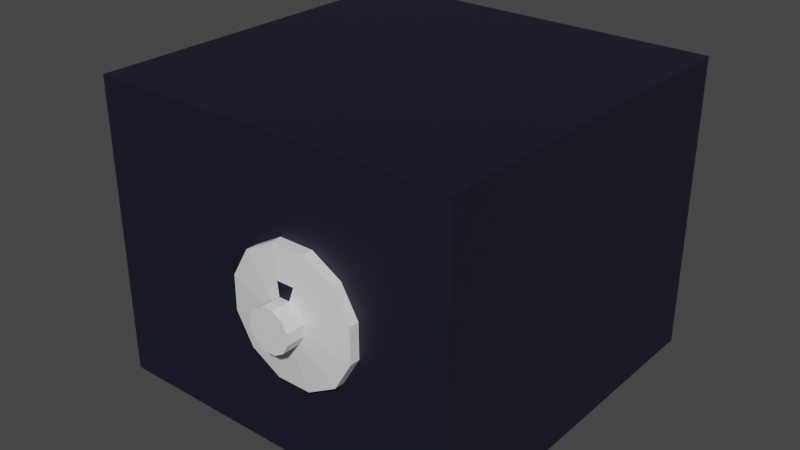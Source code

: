 # Source: safe.blend  (saved by Blender 2.92.15; exported with 4.5.12 LTS)
import bpy
from mathutils import Matrix  # noqa: F401  (used for matrix-valued properties, if any)

bpy.ops.wm.read_factory_settings(use_empty=True)
scene = bpy.context.scene
scene.name = 'Scene'

# ---- collections
col_collection = bpy.data.collections.new('Collection'); scene.collection.children.link(col_collection)

# ---- materials (node trees are filled in below, after node groups)
mat_material = bpy.data.materials.new('Material')
mat_material.alpha_threshold = 0.0
mat_material.use_transparent_shadow = False
mat_material.line_color = (0.0, 0.0, 0.0, 1.0)
mat_knob = bpy.data.materials.new('knob')
mat_knob.use_transparent_shadow = False

# ---- material node trees
mat_material.use_nodes = True; mat_material.node_tree.nodes.clear()
_N = mat_material.node_tree.nodes; _L = mat_material.node_tree.links
n0 = _N.new('ShaderNodeOutputMaterial'); n0.name = 'Material Output'; n0.location = (300, 300)
n1 = _N.new('ShaderNodeBsdfPrincipled'); n1.name = 'Principled BSDF'; n1.location = (10, 300)
n1.distribution = 'GGX'
n1.subsurface_method = 'BURLEY'
n1.inputs[0].default_value = (0.0, 0.001407, 0.01429, 1.0)
n1.inputs[2].default_value = 0.6618
n1.inputs[3].default_value = 1.45
n1.inputs[13].default_value = 0.7206
n1.inputs[27].default_value = (0.0, 0.0, 0.0, 1.0)
n1.inputs[28].default_value = 1.0
_L.new(n1.outputs[0], n0.inputs[0])
n0.is_active_output = True
mat_knob.use_nodes = True; mat_knob.node_tree.nodes.clear()
_N = mat_knob.node_tree.nodes; _L = mat_knob.node_tree.links
n0 = _N.new('ShaderNodeBsdfPrincipled'); n0.name = 'Principled BSDF'; n0.location = (10, 300)
n0.distribution = 'GGX'
n0.subsurface_method = 'BURLEY'
n0.inputs[3].default_value = 1.45
n0.inputs[27].default_value = (0.0, 0.0, 0.0, 1.0)
n0.inputs[28].default_value = 1.0
n1 = _N.new('ShaderNodeOutputMaterial'); n1.name = 'Material Output'; n1.location = (300, 300)
_L.new(n0.outputs[0], n1.inputs[0])
n1.is_active_output = True

# ---- world
world_world = bpy.data.worlds.new('World'); scene.world = world_world
world_world.use_nodes = True; world_world.node_tree.nodes.clear()
_N = world_world.node_tree.nodes; _L = world_world.node_tree.links
n0 = _N.new('ShaderNodeOutputWorld'); n0.name = 'World Output'; n0.location = (300, 300)
n1 = _N.new('ShaderNodeBackground'); n1.name = 'Background'; n1.location = (10, 300)
n1.inputs[0].default_value = (0.05088, 0.05088, 0.05088, 1.0)
_L.new(n1.outputs[0], n0.inputs[0])
n0.is_active_output = True
world_world.color = (0.05088, 0.05088, 0.05088)
world_world.use_sun_shadow = False
world_world.sun_shadow_jitter_overblur = 0.0

# ---- meshes
me_cube_001 = bpy.data.meshes.new('Cube.001')
me_cube_001.from_pydata([(-0.75, -0.8, 0.25), (-0.75, -0.8, 1.35), (-1.0, 1.0, 0.0), (-1.0, 1.0, 1.6), (0.75, -0.8, 0.25), (0.75, -0.8, 1.35), (1.0, 1.0, 0.0), (1.0, 1.0, 1.6), (-1.0, -0.8, 0.0), (-1.0, -0.8, 1.6), (1.0, -0.8, 1.6), (1.0, -0.8, 0.0), (-0.75, 0.8, 0.25), (-0.75, 0.8, 1.35), (0.75, 0.8, 1.35), (0.75, 0.8, 0.25)], [], [(8, 9, 3, 2), (2, 3, 7, 6), (6, 7, 10, 11), (5, 1, 13, 14), (2, 6, 11, 8), (7, 3, 9, 10), (0, 1, 9, 8), (5, 4, 11, 10), (4, 0, 8, 11), (1, 5, 10, 9), (15, 14, 13, 12), (4, 5, 14, 15), (0, 4, 15, 12), (1, 0, 12, 13)])
_uv = me_cube_001.uv_layers.new(name='UVMap')
_uv.uv.foreach_set('vector', [0.375, 0.0, 0.625, 0.0, 0.625, 0.25, 0.375, 0.25, 0.375, 0.25, 0.625, 0.25, 0.625, 0.5, 0.375, 0.5, 0.375, 0.5, 0.625, 0.5, 0.625, 0.75, 0.375, 0.75, 0.5938, 0.7813, 0.5937, 0.9688, 0.5937, 0.9688, 0.5938, 0.7813, 0.125, 0.5, 0.375, 0.5, 0.375, 0.75, 0.125, 0.75, 0.625, 0.5, 0.875, 0.5, 0.875, 0.75, 0.625, 0.75, 0.4063, 0.9688, 0.5937, 0.9688, 0.625, 1.0, 0.375, 1.0, 0.5938, 0.7813, 0.4063, 0.7813, 0.375, 0.75, 0.625, 0.75, 0.4063, 0.7813, 0.4063, 0.9688, 0.375, 1.0, 0.375, 0.75, 0.5937, 0.9688, 0.5938, 0.7813, 0.625, 0.75, 0.625, 1.0, 0.4063, 0.7813, 0.5938, 0.7813, 0.5937, 0.9688, 0.4063, 0.9688, 0.4063, 0.7813, 0.5938, 0.7813, 0.5938, 0.7813, 0.4063, 0.7813, 0.4063, 0.9688, 0.4063, 0.7813, 0.4063, 0.7813, 0.4063, 0.9688, 0.5937, 0.9688, 0.4063, 0.9688, 0.4063, 0.9688, 0.5937, 0.9688])
me_cube_001.materials.append(mat_material)
me_cube_001.use_remesh_fix_poles = True
me_cube_001.use_remesh_preserve_attributes = False
me_cube_001.use_mirror_vertex_groups = False
me_cube_001.update()
me_cube_002 = bpy.data.meshes.new('Cube.002')
me_cube_002.from_pydata([(0.0, -0.2, -0.8), (0.0, -0.2, 0.8), (0.0, -4.768e-08, -0.8), (0.0, -4.768e-08, 0.8), (2.0, -0.2, -0.8), (2.0, -0.2, 0.8), (2.0, -4.768e-08, -0.8), (2.0, -4.768e-08, 0.8)], [], [(0, 1, 3, 2), (2, 3, 7, 6), (6, 7, 5, 4), (4, 5, 1, 0), (2, 6, 4, 0), (7, 3, 1, 5)])
_uv = me_cube_002.uv_layers.new(name='UVMap')
_uv.uv.foreach_set('vector', [0.375, 0.0, 0.625, 0.0, 0.625, 0.25, 0.375, 0.25, 0.375, 0.25, 0.625, 0.25, 0.625, 0.5, 0.375, 0.5, 0.375, 0.5, 0.625, 0.5, 0.625, 0.75, 0.375, 0.75, 0.375, 0.75, 0.625, 0.75, 0.625, 1.0, 0.375, 1.0, 0.125, 0.5, 0.375, 0.5, 0.375, 0.75, 0.125, 0.75, 0.625, 0.5, 0.875, 0.5, 0.875, 0.75, 0.625, 0.75])
me_cube_002.materials.append(mat_material)
me_cube_002.use_remesh_fix_poles = True
me_cube_002.use_remesh_preserve_attributes = False
me_cube_002.use_mirror_vertex_groups = False
me_cube_002.update()
me_cylinder_001 = bpy.data.meshes.new('Cylinder.001')
me_cylinder_001.from_pydata([(0.2475, 1.202e-07, 0.2475), (0.0795, -0.098, 0.0795), (0.3381, 1.288e-07, 0.09059), (0.1086, -0.098, 0.0291), (0.3381, 1.192e-07, -0.09059), (0.1086, -0.098, -0.0291), (0.2475, 9.379e-08, -0.2475), (0.0795, -0.098, -0.0795), (0.09059, 5.949e-08, -0.3381), (0.0291, -0.098, -0.1086), (-0.09059, 2.548e-08, -0.3381), (-0.0291, -0.098, -0.1086), (-0.2475, 8.596e-10, -0.2475), (-0.0795, -0.098, -0.0795), (-0.3381, -7.771e-09, -0.09059), (-0.1086, -0.098, -0.0291), (-0.3381, 1.901e-09, 0.09059), (-0.1086, -0.098, 0.0291), (-0.2475, 2.728e-08, 0.2475), (-0.0795, -0.098, 0.0795), (-0.09059, 6.158e-08, 0.3381), (-0.0291, -0.098, 0.1086), (0.09059, 9.559e-08, 0.3381), (0.0291, -0.098, 0.1086), (0.3381, -0.068, 0.09059), (0.2475, -0.068, 0.2475), (0.3381, -0.068, -0.09059), (0.2475, -0.068, -0.2475), (0.09059, -0.068, -0.3381), (-0.09059, -0.068, -0.3381), (-0.2475, -0.068, -0.2475), (-0.3381, -0.068, -0.09059), (-0.3381, -0.068, 0.09059), (-0.2475, -0.068, 0.2475), (-0.09059, -0.068, 0.3381), (0.09059, -0.068, 0.3381), (0.1086, -0.198, 0.0291), (0.0795, -0.198, 0.0795), (0.1086, -0.198, -0.0291), (0.0795, -0.198, -0.0795), (0.0291, -0.198, -0.1086), (-0.0291, -0.198, -0.1086), (-0.0795, -0.198, -0.0795), (-0.1086, -0.198, -0.0291), (-0.1086, -0.198, 0.0291), (-0.0795, -0.198, 0.0795), (-0.0291, -0.198, 0.1086), (0.0291, -0.198, 0.1086), (0.1299, -0.089, 0.1299), (0.1774, -0.089, 0.04754), (0.1774, -0.089, -0.04754), (0.1299, -0.089, -0.1299), (0.04754, -0.089, -0.1774), (-0.04754, -0.089, -0.1774), (-0.1299, -0.089, -0.1299), (-0.1774, -0.089, -0.04754), (-0.1774, -0.089, 0.04754), (-0.1299, -0.089, 0.1299), (-0.04754, -0.089, 0.1774), (0.04754, -0.089, 0.1774)], [], [(0, 25, 24, 2), (2, 24, 26, 4), (4, 26, 27, 6), (6, 27, 28, 8), (8, 28, 29, 10), (10, 29, 30, 12), (12, 30, 31, 14), (14, 31, 32, 16), (16, 32, 33, 18), (18, 33, 34, 20), (5, 3, 36, 38), (20, 34, 35, 22), (22, 35, 25, 0), (48, 49, 24, 25), (49, 50, 26, 24), (50, 51, 27, 26), (51, 52, 28, 27), (52, 53, 29, 28), (53, 54, 30, 29), (54, 55, 31, 30), (55, 56, 32, 31), (56, 57, 33, 32), (57, 58, 34, 33), (58, 59, 35, 34), (59, 48, 25, 35), (36, 37, 47, 46, 45, 44, 43, 42, 41, 40, 39, 38), (19, 17, 44, 45), (13, 11, 41, 42), (7, 5, 38, 39), (21, 19, 45, 46), (15, 13, 42, 43), (9, 7, 39, 40), (23, 21, 46, 47), (3, 1, 37, 36), (17, 15, 43, 44), (11, 9, 40, 41), (1, 23, 47, 37), (23, 1, 48, 59), (21, 23, 59, 58), (19, 21, 58, 57), (17, 19, 57, 56), (15, 17, 56, 55), (13, 15, 55, 54), (11, 13, 54, 53), (9, 11, 53, 52), (7, 9, 52, 51), (5, 7, 51, 50), (3, 5, 50, 49), (1, 3, 49, 48)])
me_cylinder_001.polygons.foreach_set('material_index', [0, 0, 0, 0, 0, 0, 0, 0, 0, 0, 0, 0, 0, 0, 0, 0, 0, 0, 0, 0, 0, 0, 0, 0, 0, 0, 0, 0, 0, 0, 0, 0, 0, 0, 0, 0, 0, 0, 1, 0, 0, 0, 0, 0, 0, 0, 0, 0, 0])
_uv = me_cylinder_001.uv_layers.new(name='UVMap')
_uv.uv.foreach_set('vector', [1.0, 0.5, 1.0, 1.0, 0.9167, 1.0, 0.9167, 0.5, 0.9167, 0.5, 0.9167, 1.0, 0.8333, 1.0, 0.8333, 0.5, 0.8333, 0.5, 0.8333, 1.0, 0.75, 1.0, 0.75, 0.5, 0.75, 0.5, 0.75, 1.0, 0.6667, 1.0, 0.6667, 0.5, 0.6667, 0.5, 0.6667, 1.0, 0.5833, 1.0, 0.5833, 0.5, 0.5833, 0.5, 0.5833, 1.0, 0.5, 1.0, 0.5, 0.5, 0.5, 0.5, 0.5, 1.0, 0.4167, 1.0, 0.4167, 0.5, 0.4167, 0.5, 0.4167, 1.0, 0.3333, 1.0, 0.3333, 0.5, 0.3333, 0.5, 0.3333, 1.0, 0.25, 1.0, 0.25, 0.5, 0.25, 0.5, 0.25, 1.0, 0.1667, 1.0, 0.1667, 0.5, 0.3168, 0.2885, 0.2885, 0.3168, 0.2885, 0.3168, 0.3168, 0.2885, 0.1667, 0.5, 0.1667, 1.0, 0.08333, 1.0, 0.08333, 0.5, 0.08333, 0.5, 0.08333, 1.0, 7.451e-08, 1.0, 7.451e-08, 0.5, 0.25, 0.376, 0.313, 0.3591, 0.37, 0.4578, 0.25, 0.49, 0.313, 0.3591, 0.3591, 0.313, 0.4578, 0.37, 0.37, 0.4578, 0.3591, 0.313, 0.376, 0.25, 0.49, 0.25, 0.4578, 0.37, 0.376, 0.25, 0.3591, 0.187, 0.4578, 0.13, 0.49, 0.25, 0.3591, 0.187, 0.313, 0.1409, 0.37, 0.04215, 0.4578, 0.13, 0.313, 0.1409, 0.25, 0.124, 0.25, 0.01, 0.37, 0.04215, 0.25, 0.124, 0.187, 0.1409, 0.13, 0.04215, 0.25, 0.01, 0.187, 0.1409, 0.1409, 0.187, 0.04215, 0.13, 0.13, 0.04215, 0.1409, 0.187, 0.124, 0.25, 0.01, 0.25, 0.04215, 0.13, 0.124, 0.25, 0.1409, 0.313, 0.04215, 0.37, 0.01, 0.25, 0.1409, 0.313, 0.187, 0.3591, 0.13, 0.4578, 0.04215, 0.37, 0.187, 0.3591, 0.25, 0.376, 0.25, 0.49, 0.13, 0.4578, 0.2885, 0.3168, 0.25, 0.3271, 0.2115, 0.3168, 0.1832, 0.2885, 0.1729, 0.25, 0.1832, 0.2115, 0.2115, 0.1832, 0.25, 0.1729, 0.2885, 0.1832, 0.3168, 0.2115, 0.3271, 0.25, 0.3168, 0.2885, 0.1729, 0.25, 0.1832, 0.2115, 0.1832, 0.2115, 0.1729, 0.25, 0.25, 0.1729, 0.2885, 0.1832, 0.2885, 0.1832, 0.25, 0.1729, 0.3271, 0.25, 0.3168, 0.2885, 0.3168, 0.2885, 0.3271, 0.25, 0.1832, 0.2885, 0.1729, 0.25, 0.1729, 0.25, 0.1832, 0.2885, 0.2115, 0.1832, 0.25, 0.1729, 0.25, 0.1729, 0.2115, 0.1832, 0.3168, 0.2115, 0.3271, 0.25, 0.3271, 0.25, 0.3168, 0.2115, 0.2115, 0.3168, 0.1832, 0.2885, 0.1832, 0.2885, 0.2115, 0.3168, 0.2885, 0.3168, 0.25, 0.3271, 0.25, 0.3271, 0.2885, 0.3168, 0.1832, 0.2115, 0.2115, 0.1832, 0.2115, 0.1832, 0.1832, 0.2115, 0.2885, 0.1832, 0.3168, 0.2115, 0.3168, 0.2115, 0.2885, 0.1832, 0.25, 0.3271, 0.2115, 0.3168, 0.2115, 0.3168, 0.25, 0.3271, 0.2115, 0.3168, 0.25, 0.3271, 0.25, 0.376, 0.187, 0.3591, 0.1832, 0.2885, 0.2115, 0.3168, 0.187, 0.3591, 0.1409, 0.313, 0.1729, 0.25, 0.1832, 0.2885, 0.1409, 0.313, 0.124, 0.25, 0.1832, 0.2115, 0.1729, 0.25, 0.124, 0.25, 0.1409, 0.187, 0.2115, 0.1832, 0.1832, 0.2115, 0.1409, 0.187, 0.187, 0.1409, 0.25, 0.1729, 0.2115, 0.1832, 0.187, 0.1409, 0.25, 0.124, 0.2885, 0.1832, 0.25, 0.1729, 0.25, 0.124, 0.313, 0.1409, 0.3168, 0.2115, 0.2885, 0.1832, 0.313, 0.1409, 0.3591, 0.187, 0.3271, 0.25, 0.3168, 0.2115, 0.3591, 0.187, 0.376, 0.25, 0.3168, 0.2885, 0.3271, 0.25, 0.376, 0.25, 0.3591, 0.313, 0.2885, 0.3168, 0.3168, 0.2885, 0.3591, 0.313, 0.313, 0.3591, 0.25, 0.3271, 0.2885, 0.3168, 0.313, 0.3591, 0.25, 0.376])
me_cylinder_001.materials.append(mat_knob)
me_cylinder_001.materials.append(mat_material)
me_cylinder_001.use_remesh_fix_poles = True
me_cylinder_001.use_remesh_preserve_attributes = False
me_cylinder_001.use_mirror_vertex_groups = False
me_cylinder_001.update()

# ---- objects
ob_box = bpy.data.objects.new('BOX', me_cube_001)
ob_door = bpy.data.objects.new('DOOR', me_cube_002)
ob_knob = bpy.data.objects.new('KNOB', me_cylinder_001)

# ---- transforms, parenting, visibility, modifiers, constraints
ob_box.location = (0.0, 0.0, 0.0)
ob_box.lineart.crease_threshold = 0.0
ob_door.parent = ob_box
ob_door.location = (-1.0, -0.8, 0.8)
ob_door.lineart.crease_threshold = 0.0
ob_knob.parent = ob_door
ob_knob.matrix_parent_inverse = Matrix(((1.0, -0.0, 0.0, 1.0), (-0.0, 1.0, -0.0, 0.8), (-0.0, 0.0, 1.0, -0.8), (-0.0, 0.0, -0.0, 1.0)))
ob_knob.location = (0.2, -0.986, 0.8)
ob_knob.lineart.crease_threshold = 0.0

# ---- collection membership
col_collection.objects.link(ob_box)
col_collection.objects.link(ob_door)
col_collection.objects.link(ob_knob)

# ---- scene / render settings (as saved in the file)
scene.frame_start = 1; scene.frame_end = 250; scene.frame_set(0)
scene.render.engine = 'BLENDER_EEVEE_NEXT'
scene.cycles.use_denoising = False
scene.cycles.samples = 128
scene.cycles.sampling_pattern = 'TABULATED_SOBOL'
scene.cycles.use_adaptive_sampling = False
scene.cycles.use_light_tree = False
scene.view_settings.view_transform = 'Filmic'
bpy.context.view_layer.update()

# ---- added for rendering (the .blend has no active camera and no usable light): camera, sun
cam_auto = bpy.data.cameras.new('AutoCamera')
cam_auto.lens = 50.0
cam_auto.sensor_width = 36.0
cam_auto.clip_end = 1000.0
ob_auto_camera = bpy.data.objects.new('AutoCamera', cam_auto)
scene.collection.objects.link(ob_auto_camera)
ob_auto_camera.location = (3.11429, -3.82915, 3.29143)
ob_auto_camera.rotation_euler = (1.09748, -7.21219e-08, 0.694738)
scene.camera = ob_auto_camera
light_auto_sun = bpy.data.lights.new('AutoSun', 'SUN')
light_auto_sun.energy = 3.0
light_auto_sun.angle = 0.0523599
ob_auto_sun = bpy.data.objects.new('AutoSun', light_auto_sun)
scene.collection.objects.link(ob_auto_sun)
ob_auto_sun.rotation_euler = (0.872665, 0.174533, 0.523599)
bpy.context.view_layer.update()
